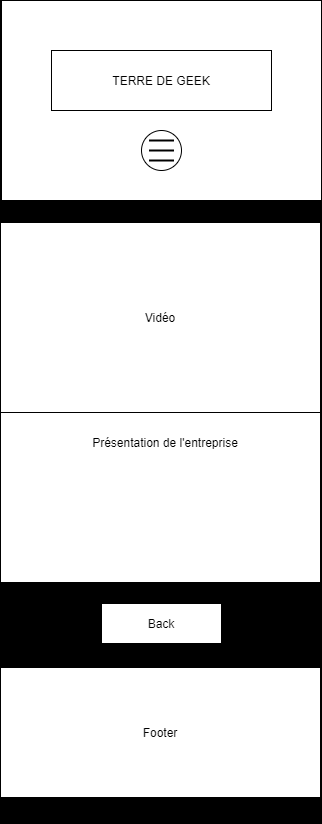

The diagram above was exported from draw.io. Its source (the exported page's mxGraphModel, read from the mxfile embedded in the PNG):
<mxGraphModel dx="1422" dy="800" grid="0" gridSize="10" guides="1" tooltips="1" connect="1" arrows="1" fold="1" page="1" pageScale="1" pageWidth="350" pageHeight="500" background="#000000" math="0" shadow="0">
  <root>
    <mxCell id="0" />
    <mxCell id="1" parent="0" />
    <mxCell id="pTcnYxVmR45CK-tyX-N5-2" value="" style="rounded=0;whiteSpace=wrap;html=1;" parent="1" vertex="1">
      <mxGeometry x="16" y="22" width="320" height="200" as="geometry" />
    </mxCell>
    <mxCell id="pTcnYxVmR45CK-tyX-N5-3" value="" style="rounded=0;whiteSpace=wrap;html=1;fillColor=#000000;" parent="1" vertex="1">
      <mxGeometry x="16" y="222" width="320" height="623" as="geometry" />
    </mxCell>
    <mxCell id="pTcnYxVmR45CK-tyX-N5-4" value="TERRE DE GEEK" style="rounded=0;whiteSpace=wrap;html=1;" parent="1" vertex="1">
      <mxGeometry x="66" y="72" width="220" height="60" as="geometry" />
    </mxCell>
    <mxCell id="pTcnYxVmR45CK-tyX-N5-10" value="" style="group" parent="1" vertex="1" connectable="0">
      <mxGeometry x="156" y="152" width="40" height="40" as="geometry" />
    </mxCell>
    <mxCell id="pTcnYxVmR45CK-tyX-N5-5" value="" style="ellipse;whiteSpace=wrap;html=1;aspect=fixed;" parent="pTcnYxVmR45CK-tyX-N5-10" vertex="1">
      <mxGeometry width="40" height="40" as="geometry" />
    </mxCell>
    <mxCell id="pTcnYxVmR45CK-tyX-N5-6" value="" style="line;strokeWidth=2;html=1;" parent="pTcnYxVmR45CK-tyX-N5-10" vertex="1">
      <mxGeometry x="7.5" y="5" width="25" height="10" as="geometry" />
    </mxCell>
    <mxCell id="pTcnYxVmR45CK-tyX-N5-8" value="" style="line;strokeWidth=2;html=1;" parent="pTcnYxVmR45CK-tyX-N5-10" vertex="1">
      <mxGeometry x="7.5" y="15" width="25" height="10" as="geometry" />
    </mxCell>
    <mxCell id="pTcnYxVmR45CK-tyX-N5-9" value="" style="line;strokeWidth=2;html=1;" parent="pTcnYxVmR45CK-tyX-N5-10" vertex="1">
      <mxGeometry x="7.5" y="25" width="25" height="10" as="geometry" />
    </mxCell>
    <mxCell id="pTcnYxVmR45CK-tyX-N5-36" value="Footer" style="rounded=0;whiteSpace=wrap;html=1;fillColor=#FFFFFF;" parent="1" vertex="1">
      <mxGeometry x="15" y="689" width="320" height="130" as="geometry" />
    </mxCell>
    <mxCell id="pTcnYxVmR45CK-tyX-N5-20" value="" style="rounded=0;whiteSpace=wrap;html=1;" parent="1" vertex="1">
      <mxGeometry x="15" y="244" width="320" height="360" as="geometry" />
    </mxCell>
    <mxCell id="pTcnYxVmR45CK-tyX-N5-17" value="Vidéo&lt;br&gt;" style="rounded=0;whiteSpace=wrap;html=1;" parent="1" vertex="1">
      <mxGeometry x="15" y="244" width="320" height="190" as="geometry" />
    </mxCell>
    <mxCell id="pTcnYxVmR45CK-tyX-N5-18" value="Back" style="rounded=0;whiteSpace=wrap;html=1;" parent="1" vertex="1">
      <mxGeometry x="116" y="625" width="120" height="40" as="geometry" />
    </mxCell>
    <mxCell id="pTcnYxVmR45CK-tyX-N5-21" value="Présentation de l'entreprise" style="text;html=1;strokeColor=none;fillColor=none;align=center;verticalAlign=middle;whiteSpace=wrap;rounded=0;" parent="1" vertex="1">
      <mxGeometry x="75" y="449" width="210" height="30" as="geometry" />
    </mxCell>
  </root>
</mxGraphModel>